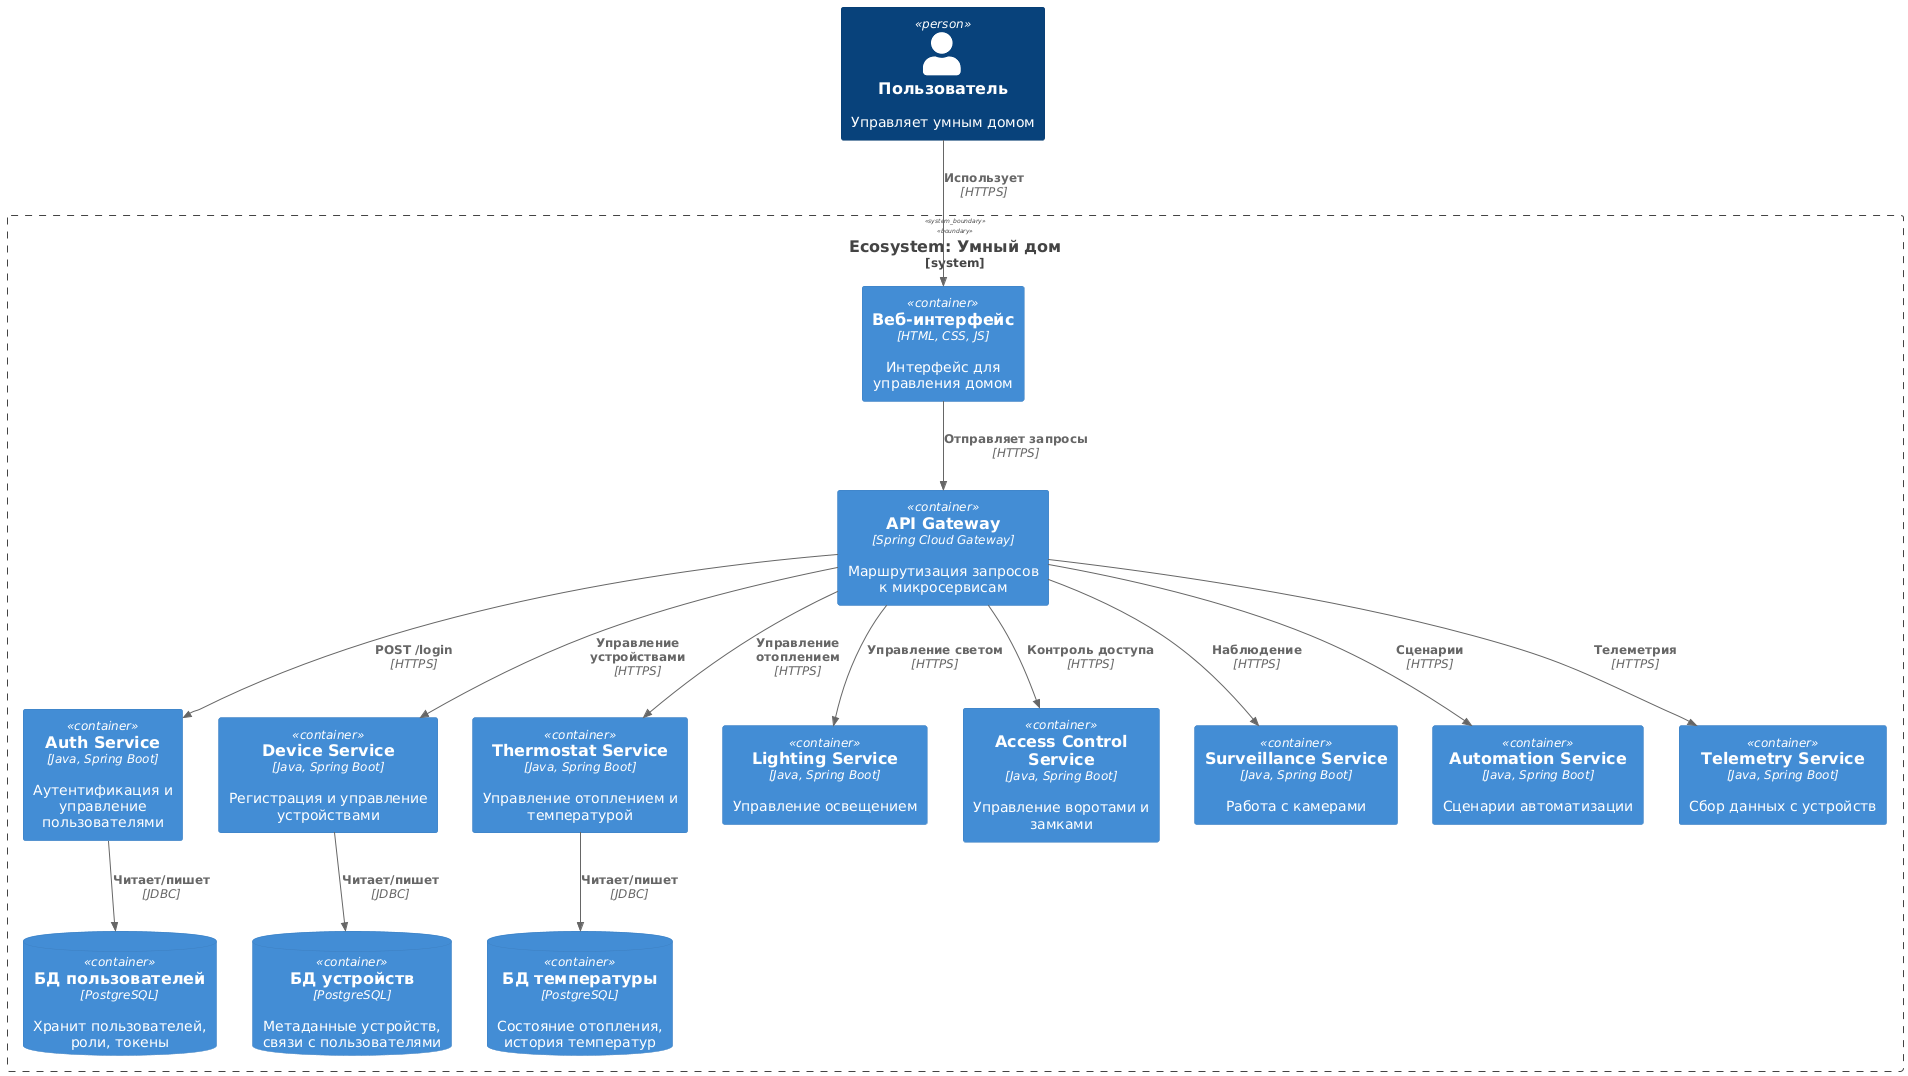

The diagram above was rendered by PlantUML. Its source (embedded in the PNG):
@startuml
!include <c4/C4_Container.puml>

Person(user, "Пользователь", "Управляет умным домом")

System_Boundary(c1, "Ecosystem: Умный дом") {
    Container(web_app, "Веб-интерфейс", "HTML, CSS, JS", "Интерфейс для управления домом")
    Container(gateway, "API Gateway", "Spring Cloud Gateway", "Маршрутизация запросов к микросервисам")
    
    Container(auth_service, "Auth Service", "Java, Spring Boot", "Аутентификация и управление пользователями")
    ContainerDb(db_auth, "БД пользователей", "PostgreSQL", "Хранит пользователей, роли, токены")

    Container(device_service, "Device Service", "Java, Spring Boot", "Регистрация и управление устройствами")
    ContainerDb(db_device, "БД устройств", "PostgreSQL", "Метаданные устройств, связи с пользователями")

    Container(thermostat_service, "Thermostat Service", "Java, Spring Boot", "Управление отоплением и температурой")
    ContainerDb(db_thermostat, "БД температуры", "PostgreSQL", "Состояние отопления, история температур")

    Container(lighting_service, "Lighting Service", "Java, Spring Boot", "Управление освещением")
    Container(access_control_service, "Access Control Service", "Java, Spring Boot", "Управление воротами и замками")
    Container(surveillance_service, "Surveillance Service", "Java, Spring Boot", "Работа с камерами")
    Container(automation_service, "Automation Service", "Java, Spring Boot", "Сценарии автоматизации")
    Container(telemetry_service, "Telemetry Service", "Java, Spring Boot", "Сбор данных с устройств")
}

Rel(user, web_app, "Использует", "HTTPS")
Rel(web_app, gateway, "Отправляет запросы", "HTTPS")
Rel(gateway, auth_service, "POST /login", "HTTPS")
Rel(gateway, device_service, "Управление устройствами", "HTTPS")
Rel(gateway, thermostat_service, "Управление отоплением", "HTTPS")
Rel(gateway, lighting_service, "Управление светом", "HTTPS")
Rel(gateway, access_control_service, "Контроль доступа", "HTTPS")
Rel(gateway, surveillance_service, "Наблюдение", "HTTPS")
Rel(gateway, automation_service, "Сценарии", "HTTPS")
Rel(gateway, telemetry_service, "Телеметрия", "HTTPS")

Rel(auth_service, db_auth, "Читает/пишет", "JDBC")
Rel(device_service, db_device, "Читает/пишет", "JDBC")
Rel(thermostat_service, db_thermostat, "Читает/пишет", "JDBC")
@enduml